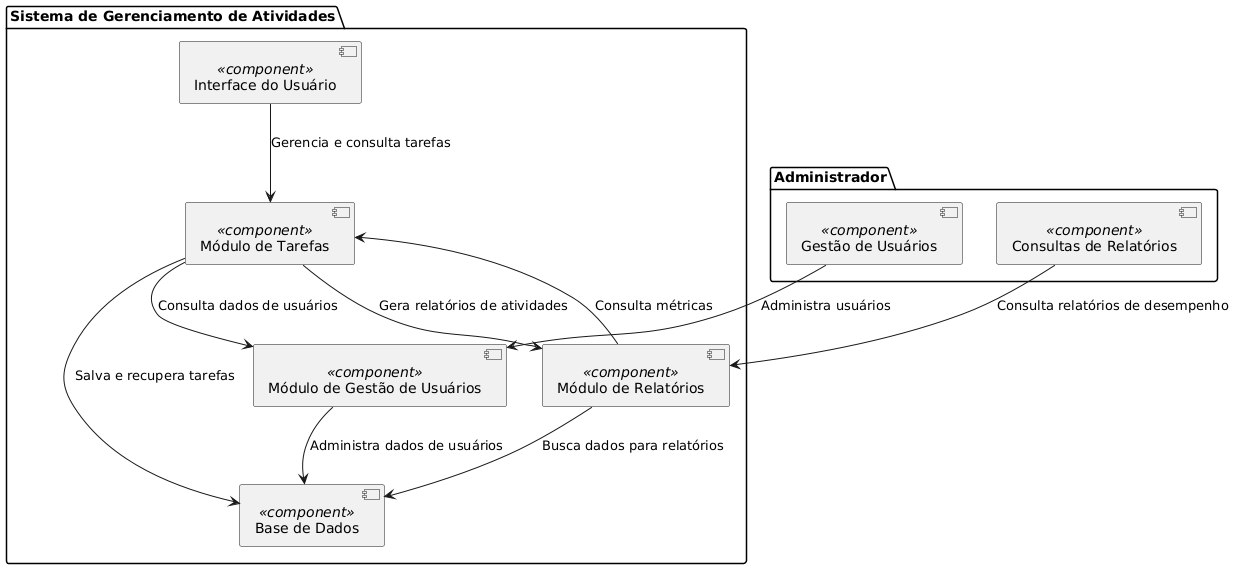

The diagram above was rendered by PlantUML. Its source (embedded in the PNG):
@startuml
package "Sistema de Gerenciamento de Atividades" {
    component "Interface do Usuário" <<component>> as IU
    component "Módulo de Tarefas" <<component>> as MT
    component "Base de Dados" <<component>> as BD
    component "Módulo de Gestão de Usuários" <<component>> as MGU
    component "Módulo de Relatórios" <<component>> as MR

    IU --> MT : Gerencia e consulta tarefas
    MT --> BD : Salva e recupera tarefas
    MGU --> BD : Administra dados de usuários
    MT --> MGU : Consulta dados de usuários
    MT --> MR : Gera relatórios de atividades
    MR --> BD : Busca dados para relatórios
    MR --> MT : Consulta métricas
}

package "Administrador" {
    component "Gestão de Usuários" <<component>> as GU
    component "Consultas de Relatórios" <<component>> as CR

    GU --> MGU : Administra usuários
    CR --> MR : Consulta relatórios de desempenho
}
@enduml